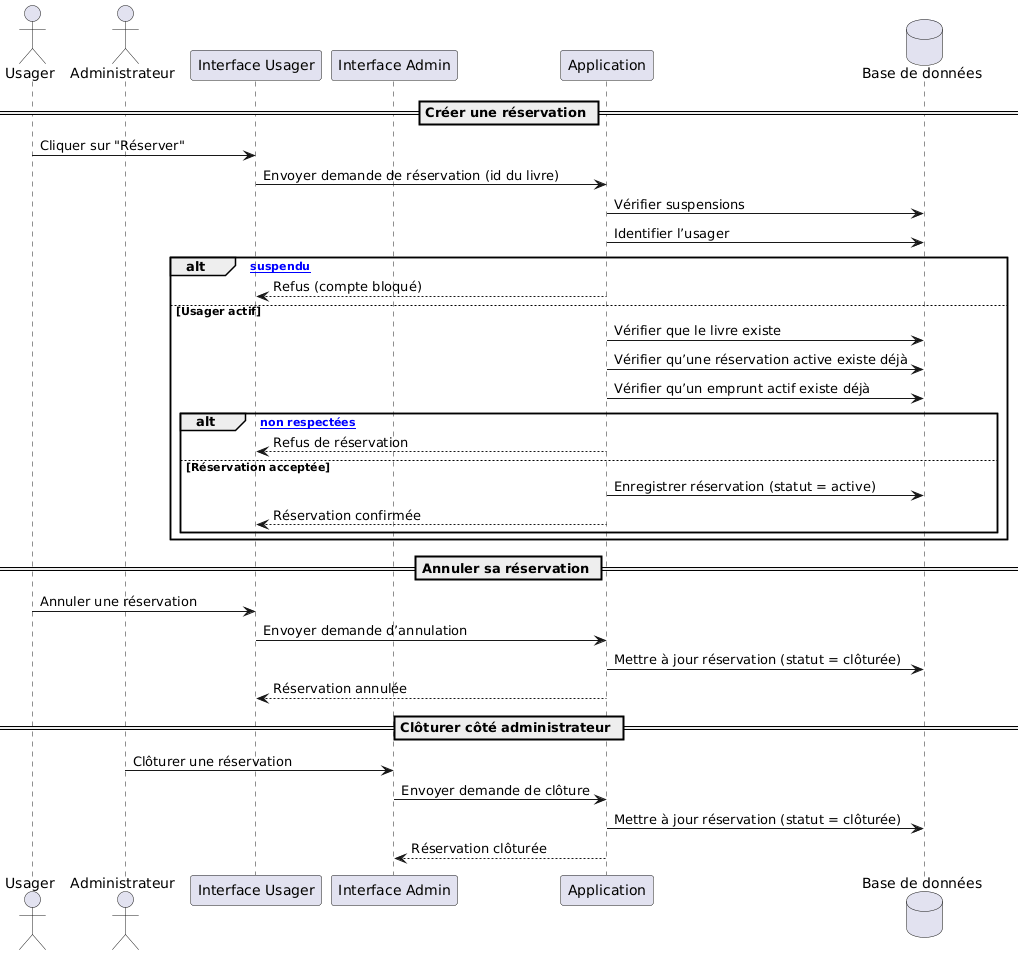

The diagram above was rendered by PlantUML. Its source (embedded in the PNG):
@startuml
actor "Usager" as U
actor "Administrateur" as A
participant "Interface Usager" as UUI
participant "Interface Admin" as AUI
participant "Application" as APP
database "Base de données" as BD

== Créer une réservation ==
U -> UUI : Cliquer sur "Réserver"
UUI -> APP : Envoyer demande de réservation (id du livre)
APP -> BD : Vérifier suspensions
APP -> BD : Identifier l’usager

alt [Usager suspendu]
  APP --> UUI : Refus (compte bloqué)
else Usager actif
  APP -> BD : Vérifier que le livre existe
  APP -> BD : Vérifier qu’une réservation active existe déjà
  APP -> BD : Vérifier qu’un emprunt actif existe déjà

  alt [Conditions non respectées]
    APP --> UUI : Refus de réservation
  else Réservation acceptée
    APP -> BD : Enregistrer réservation (statut = active)
    APP --> UUI : Réservation confirmée
  end
end

== Annuler sa réservation ==
U -> UUI : Annuler une réservation
UUI -> APP : Envoyer demande d’annulation
APP -> BD : Mettre à jour réservation (statut = clôturée)
APP --> UUI : Réservation annulée

== Clôturer côté administrateur ==
A -> AUI : Clôturer une réservation
AUI -> APP : Envoyer demande de clôture
APP -> BD : Mettre à jour réservation (statut = clôturée)
APP --> AUI : Réservation clôturée
@enduml